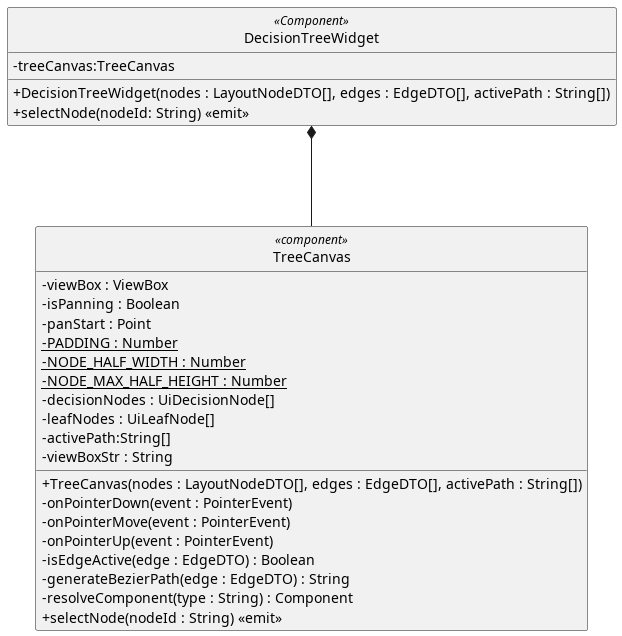

The diagram above was rendered by PlantUML. Its source (embedded in the PNG):
@startuml
skinparam linetype ortho
skinparam nodesep 80
skinparam ranksep 100
skinparam classAttributeIconSize 0
skinparam packageStyle rectangle
skinparam style strictuml


class DecisionTreeWidget <<Component>> {
        - treeCanvas:TreeCanvas
        + DecisionTreeWidget(nodes : LayoutNodeDTO[], edges : EdgeDTO[], activePath : String[])
        + selectNode(nodeId: String) <<emit>>
}
!include TreeCanvas.puml
 
DecisionTreeWidget *-- TreeCanvas

@enduml